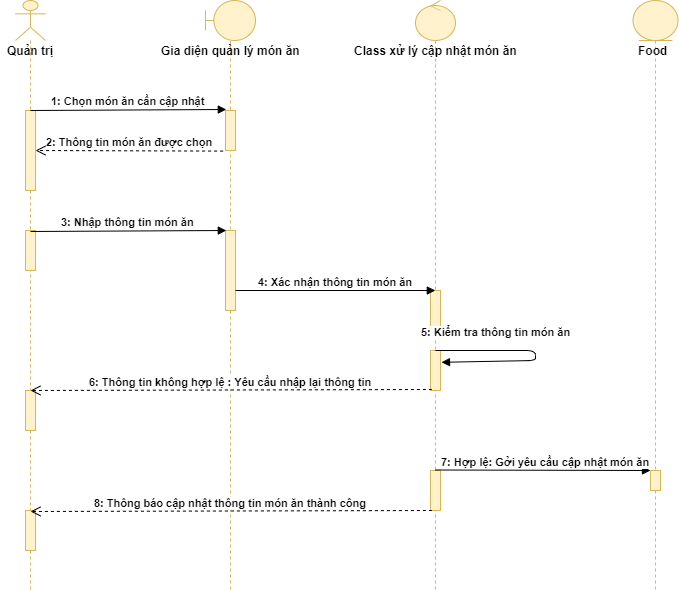

The diagram above was exported from draw.io. Its source (the exported page's mxGraphModel, read from the mxfile embedded in the PNG):
<mxGraphModel dx="1038" dy="580" grid="1" gridSize="10" guides="1" tooltips="1" connect="1" arrows="1" fold="1" page="1" pageScale="1" pageWidth="850" pageHeight="1100" math="0" shadow="0">
  <root>
    <mxCell id="0" />
    <mxCell id="1" parent="0" />
    <mxCell id="rrOTtPeLNYtMnH9wnDOS-1" value="" style="shape=umlLifeline;participant=umlActor;perimeter=lifelinePerimeter;whiteSpace=wrap;html=1;container=1;collapsible=0;recursiveResize=0;verticalAlign=top;spacingTop=36;labelBackgroundColor=#ffffff;outlineConnect=0;fillColor=#fff2cc;strokeColor=#d6b656;" vertex="1" parent="1">
      <mxGeometry x="120" y="50" width="30" height="590" as="geometry" />
    </mxCell>
    <mxCell id="rrOTtPeLNYtMnH9wnDOS-9" value="" style="html=1;points=[];perimeter=orthogonalPerimeter;fillColor=#fff2cc;strokeColor=#d6b656;" vertex="1" parent="rrOTtPeLNYtMnH9wnDOS-1">
      <mxGeometry x="10" y="110" width="10" height="80" as="geometry" />
    </mxCell>
    <mxCell id="rrOTtPeLNYtMnH9wnDOS-13" value="" style="html=1;points=[];perimeter=orthogonalPerimeter;fillColor=#fff2cc;strokeColor=#d6b656;" vertex="1" parent="rrOTtPeLNYtMnH9wnDOS-1">
      <mxGeometry x="10" y="230" width="10" height="40" as="geometry" />
    </mxCell>
    <mxCell id="rrOTtPeLNYtMnH9wnDOS-20" value="" style="html=1;points=[];perimeter=orthogonalPerimeter;fillColor=#fff2cc;strokeColor=#d6b656;" vertex="1" parent="rrOTtPeLNYtMnH9wnDOS-1">
      <mxGeometry x="10" y="390" width="10" height="40" as="geometry" />
    </mxCell>
    <mxCell id="rrOTtPeLNYtMnH9wnDOS-27" value="" style="html=1;points=[];perimeter=orthogonalPerimeter;fillColor=#fff2cc;strokeColor=#d6b656;" vertex="1" parent="rrOTtPeLNYtMnH9wnDOS-1">
      <mxGeometry x="10" y="510" width="10" height="40" as="geometry" />
    </mxCell>
    <mxCell id="rrOTtPeLNYtMnH9wnDOS-2" value="&lt;b&gt;Quản trị&lt;/b&gt;" style="text;html=1;align=center;verticalAlign=middle;resizable=0;points=[];;autosize=1;" vertex="1" parent="1">
      <mxGeometry x="105" y="90" width="60" height="20" as="geometry" />
    </mxCell>
    <mxCell id="rrOTtPeLNYtMnH9wnDOS-3" value="" style="shape=umlLifeline;participant=umlBoundary;perimeter=lifelinePerimeter;whiteSpace=wrap;html=1;container=1;collapsible=0;recursiveResize=0;verticalAlign=top;spacingTop=36;labelBackgroundColor=#ffffff;outlineConnect=0;fillColor=#fff2cc;strokeColor=#d6b656;" vertex="1" parent="1">
      <mxGeometry x="310" y="50" width="50" height="590" as="geometry" />
    </mxCell>
    <mxCell id="rrOTtPeLNYtMnH9wnDOS-10" value="" style="html=1;points=[];perimeter=orthogonalPerimeter;fillColor=#fff2cc;strokeColor=#d6b656;" vertex="1" parent="rrOTtPeLNYtMnH9wnDOS-3">
      <mxGeometry x="20" y="110" width="10" height="40" as="geometry" />
    </mxCell>
    <mxCell id="rrOTtPeLNYtMnH9wnDOS-14" value="" style="html=1;points=[];perimeter=orthogonalPerimeter;fillColor=#fff2cc;strokeColor=#d6b656;" vertex="1" parent="rrOTtPeLNYtMnH9wnDOS-3">
      <mxGeometry x="20" y="230" width="10" height="80" as="geometry" />
    </mxCell>
    <mxCell id="rrOTtPeLNYtMnH9wnDOS-4" value="&lt;b&gt;Gia diện quản lý món ăn&lt;/b&gt;" style="text;html=1;align=center;verticalAlign=middle;resizable=0;points=[];;autosize=1;" vertex="1" parent="1">
      <mxGeometry x="260" y="90" width="150" height="20" as="geometry" />
    </mxCell>
    <mxCell id="rrOTtPeLNYtMnH9wnDOS-5" value="" style="shape=umlLifeline;participant=umlControl;perimeter=lifelinePerimeter;whiteSpace=wrap;html=1;container=1;collapsible=0;recursiveResize=0;verticalAlign=top;spacingTop=36;labelBackgroundColor=#ffffff;outlineConnect=0;fillColor=#fff2cc;strokeColor=#d6b656;" vertex="1" parent="1">
      <mxGeometry x="520" y="50" width="40" height="590" as="geometry" />
    </mxCell>
    <mxCell id="rrOTtPeLNYtMnH9wnDOS-16" value="" style="html=1;points=[];perimeter=orthogonalPerimeter;fillColor=#fff2cc;strokeColor=#d6b656;" vertex="1" parent="rrOTtPeLNYtMnH9wnDOS-5">
      <mxGeometry x="15" y="290" width="10" height="40" as="geometry" />
    </mxCell>
    <mxCell id="rrOTtPeLNYtMnH9wnDOS-18" value="" style="html=1;points=[];perimeter=orthogonalPerimeter;fillColor=#fff2cc;strokeColor=#d6b656;" vertex="1" parent="rrOTtPeLNYtMnH9wnDOS-5">
      <mxGeometry x="15" y="350" width="10" height="40" as="geometry" />
    </mxCell>
    <mxCell id="rrOTtPeLNYtMnH9wnDOS-22" value="" style="html=1;points=[];perimeter=orthogonalPerimeter;fillColor=#fff2cc;strokeColor=#d6b656;" vertex="1" parent="rrOTtPeLNYtMnH9wnDOS-5">
      <mxGeometry x="15" y="470" width="10" height="40" as="geometry" />
    </mxCell>
    <mxCell id="rrOTtPeLNYtMnH9wnDOS-6" value="&lt;b&gt;Class xử lý cập nhật món ăn&lt;/b&gt;" style="text;html=1;align=center;verticalAlign=middle;resizable=0;points=[];;autosize=1;" vertex="1" parent="1">
      <mxGeometry x="450" y="90" width="180" height="20" as="geometry" />
    </mxCell>
    <mxCell id="rrOTtPeLNYtMnH9wnDOS-7" value="" style="shape=umlLifeline;participant=umlEntity;perimeter=lifelinePerimeter;whiteSpace=wrap;html=1;container=1;collapsible=0;recursiveResize=0;verticalAlign=top;spacingTop=36;labelBackgroundColor=#ffffff;outlineConnect=0;fillColor=#fff2cc;strokeColor=#d6b656;" vertex="1" parent="1">
      <mxGeometry x="737.5" y="50" width="45" height="590" as="geometry" />
    </mxCell>
    <mxCell id="rrOTtPeLNYtMnH9wnDOS-8" value="&lt;b&gt;Food&lt;/b&gt;" style="text;html=1;align=center;verticalAlign=middle;resizable=0;points=[];;autosize=1;" vertex="1" parent="rrOTtPeLNYtMnH9wnDOS-7">
      <mxGeometry x="-5" y="40" width="50" height="20" as="geometry" />
    </mxCell>
    <mxCell id="rrOTtPeLNYtMnH9wnDOS-23" value="" style="html=1;points=[];perimeter=orthogonalPerimeter;fillColor=#fff2cc;strokeColor=#d6b656;" vertex="1" parent="rrOTtPeLNYtMnH9wnDOS-7">
      <mxGeometry x="17.5" y="470" width="10" height="20" as="geometry" />
    </mxCell>
    <mxCell id="rrOTtPeLNYtMnH9wnDOS-11" value="1: Chọn món ăn cần cập nhật" style="html=1;verticalAlign=bottom;endArrow=block;entryX=0.08;entryY=-0.025;entryDx=0;entryDy=0;entryPerimeter=0;fontStyle=1" edge="1" parent="1" target="rrOTtPeLNYtMnH9wnDOS-10">
      <mxGeometry width="80" relative="1" as="geometry">
        <mxPoint x="135" y="160" as="sourcePoint" />
        <mxPoint x="215" y="160" as="targetPoint" />
      </mxGeometry>
    </mxCell>
    <mxCell id="rrOTtPeLNYtMnH9wnDOS-12" value="2: Thông tin món ăn được chọn" style="html=1;verticalAlign=bottom;endArrow=open;dashed=1;endSize=8;fontStyle=1;exitX=-0.24;exitY=1.015;exitDx=0;exitDy=0;exitPerimeter=0;" edge="1" parent="1" source="rrOTtPeLNYtMnH9wnDOS-10">
      <mxGeometry relative="1" as="geometry">
        <mxPoint x="220" y="200" as="sourcePoint" />
        <mxPoint x="140" y="200" as="targetPoint" />
      </mxGeometry>
    </mxCell>
    <mxCell id="rrOTtPeLNYtMnH9wnDOS-15" value="3: Nhập thông tin món ăn" style="html=1;verticalAlign=bottom;endArrow=block;entryX=0.08;entryY=-0.025;entryDx=0;entryDy=0;entryPerimeter=0;fontStyle=1" edge="1" parent="1">
      <mxGeometry width="80" relative="1" as="geometry">
        <mxPoint x="135" y="281" as="sourcePoint" />
        <mxPoint x="330.79999999999995" y="280" as="targetPoint" />
      </mxGeometry>
    </mxCell>
    <mxCell id="rrOTtPeLNYtMnH9wnDOS-17" value="4: Xác nhận thông tin món ăn" style="html=1;verticalAlign=bottom;endArrow=block;entryX=0.08;entryY=-0.025;entryDx=0;entryDy=0;entryPerimeter=0;fontStyle=1" edge="1" parent="1" source="rrOTtPeLNYtMnH9wnDOS-14">
      <mxGeometry width="80" relative="1" as="geometry">
        <mxPoint x="344" y="341" as="sourcePoint" />
        <mxPoint x="539.8" y="340" as="targetPoint" />
      </mxGeometry>
    </mxCell>
    <mxCell id="rrOTtPeLNYtMnH9wnDOS-19" value="5: Kiểm tra thông tin món ăn" style="html=1;verticalAlign=bottom;endArrow=block;fontStyle=1;entryX=1.1;entryY=0.295;entryDx=0;entryDy=0;entryPerimeter=0;" edge="1" parent="1" target="rrOTtPeLNYtMnH9wnDOS-18">
      <mxGeometry x="-0.4118" y="10" width="80" relative="1" as="geometry">
        <mxPoint x="540" y="400" as="sourcePoint" />
        <mxPoint x="560" y="460" as="targetPoint" />
        <Array as="points">
          <mxPoint x="640" y="400" />
          <mxPoint x="640" y="410" />
        </Array>
        <mxPoint as="offset" />
      </mxGeometry>
    </mxCell>
    <mxCell id="rrOTtPeLNYtMnH9wnDOS-21" value="6: Thông tin không hợp lệ : Yêu cầu nhập lại thông tin" style="html=1;verticalAlign=bottom;endArrow=open;dashed=1;endSize=8;fontStyle=1;exitX=0.14;exitY=0.975;exitDx=0;exitDy=0;exitPerimeter=0;" edge="1" parent="1" source="rrOTtPeLNYtMnH9wnDOS-18">
      <mxGeometry relative="1" as="geometry">
        <mxPoint x="322.5999999999999" y="440.6" as="sourcePoint" />
        <mxPoint x="135" y="440" as="targetPoint" />
      </mxGeometry>
    </mxCell>
    <mxCell id="rrOTtPeLNYtMnH9wnDOS-26" value="7: Hợp lệ: Gởi yêu cầu cập nhật món ăn" style="html=1;verticalAlign=bottom;endArrow=block;fontStyle=1" edge="1" parent="1" target="rrOTtPeLNYtMnH9wnDOS-23">
      <mxGeometry x="0.0233" width="80" relative="1" as="geometry">
        <mxPoint x="540" y="519.5" as="sourcePoint" />
        <mxPoint x="730" y="520" as="targetPoint" />
        <mxPoint as="offset" />
      </mxGeometry>
    </mxCell>
    <mxCell id="rrOTtPeLNYtMnH9wnDOS-28" value="8: Thông báo cập nhật thông tin món ăn thành công" style="html=1;verticalAlign=bottom;endArrow=open;dashed=1;endSize=8;fontStyle=1;exitX=0.14;exitY=0.975;exitDx=0;exitDy=0;exitPerimeter=0;" edge="1" parent="1">
      <mxGeometry relative="1" as="geometry">
        <mxPoint x="536.4000000000001" y="560" as="sourcePoint" />
        <mxPoint x="135" y="561" as="targetPoint" />
      </mxGeometry>
    </mxCell>
  </root>
</mxGraphModel>